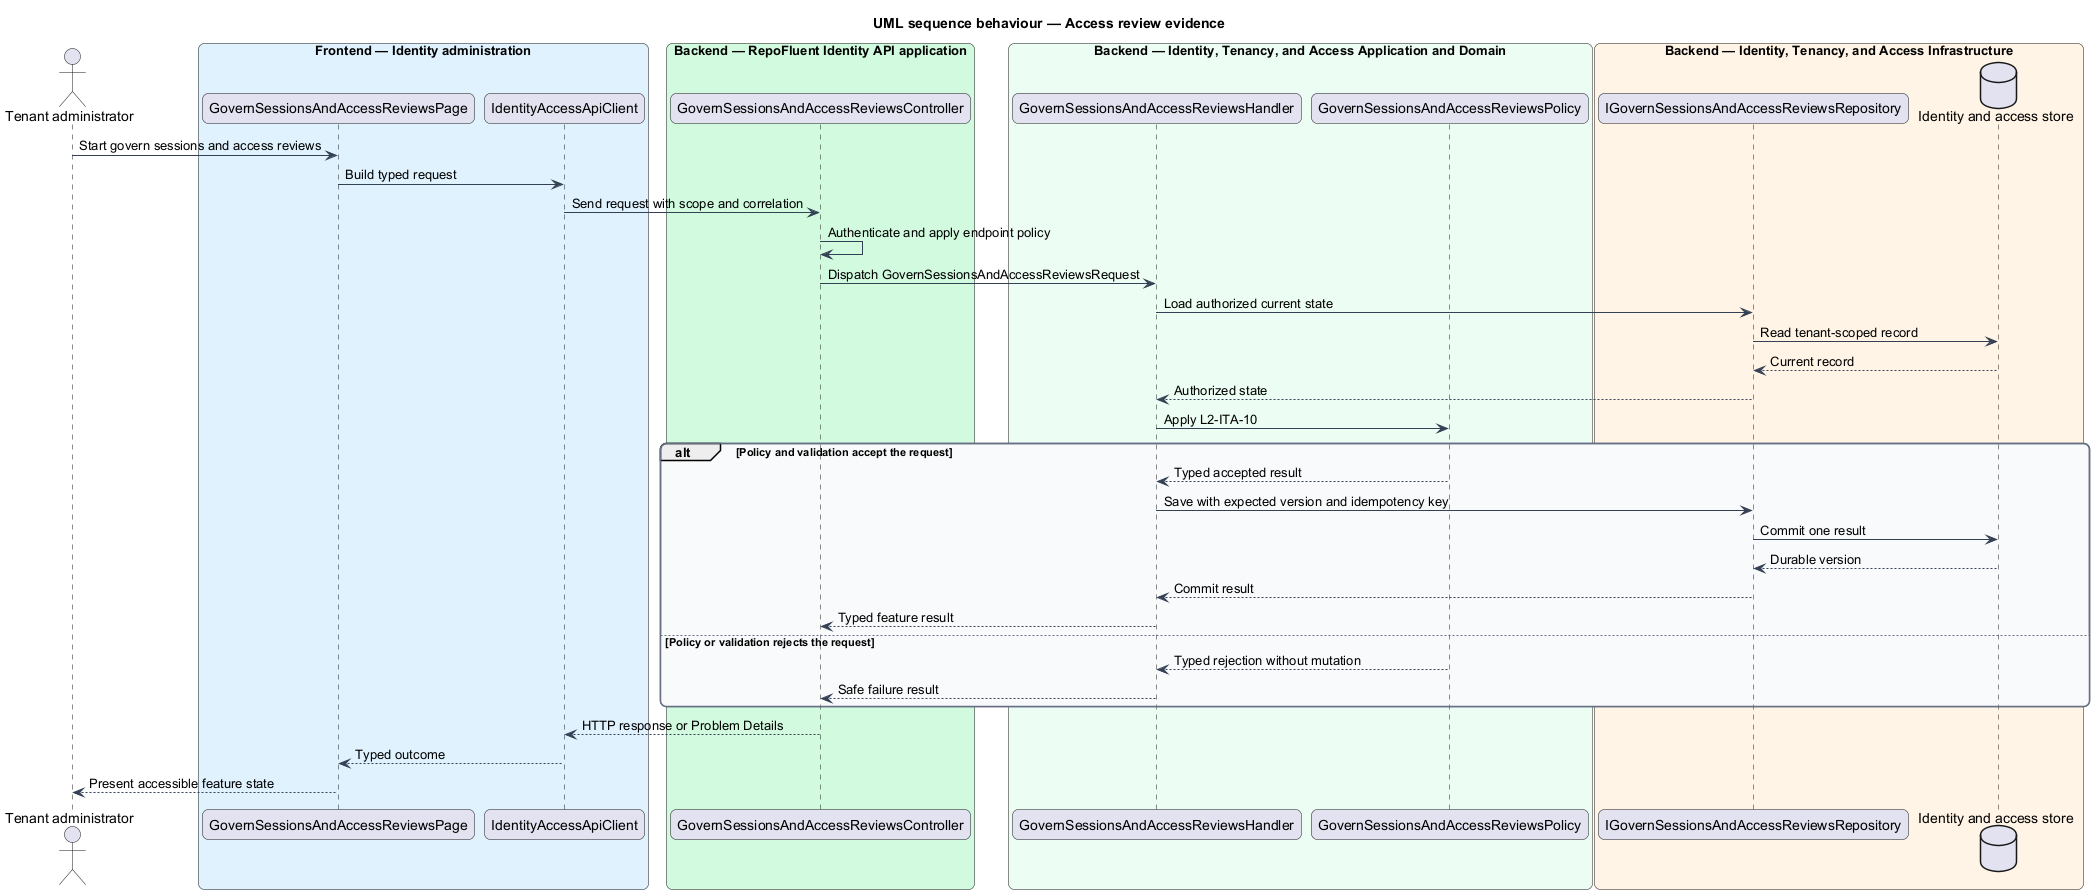

The diagram above was rendered by PlantUML. Its source (embedded in the PNG):
@startuml
title UML sequence behaviour — Access review evidence
skinparam backgroundColor #FFFFFF
skinparam shadowing false
skinparam roundcorner 12
skinparam defaultFontName Arial
skinparam ArrowColor #344054
skinparam rectangle {
  BorderColor #344054
  FontColor #101828
}
skinparam package {
  BorderColor #667085
  FontColor #101828
  BackgroundColor #F9FAFB
}
actor "Tenant administrator" as actor
box "Frontend — Identity administration" #E0F2FE
  participant "GovernSessionsAndAccessReviewsPage" as entry
  participant "IdentityAccessApiClient" as client
end box
box "Backend — RepoFluent Identity API application" #D1FADF
  participant "GovernSessionsAndAccessReviewsController" as controller
end box
box "Backend — Identity, Tenancy, and Access Application and Domain" #ECFDF3
  participant "GovernSessionsAndAccessReviewsHandler" as handler
  participant "GovernSessionsAndAccessReviewsPolicy" as policy
end box
box "Backend — Identity, Tenancy, and Access Infrastructure" #FFF4E5
  participant "IGovernSessionsAndAccessReviewsRepository" as repository
  database "Identity and access store" as store
end box
actor -> entry : Start govern sessions and access reviews
entry -> client : Build typed request
client -> controller : Send request with scope and correlation
controller -> controller : Authenticate and apply endpoint policy
controller -> handler : Dispatch GovernSessionsAndAccessReviewsRequest
handler -> repository : Load authorized current state
repository -> store : Read tenant-scoped record
store --> repository : Current record
repository --> handler : Authorized state
handler -> policy : Apply L2-ITA-10
alt Policy and validation accept the request
  policy --> handler : Typed accepted result
  handler -> repository : Save with expected version and idempotency key
  repository -> store : Commit one result
  store --> repository : Durable version
  repository --> handler : Commit result
  handler --> controller : Typed feature result
else Policy or validation rejects the request
  policy --> handler : Typed rejection without mutation
  handler --> controller : Safe failure result
end
controller --> client : HTTP response or Problem Details
client --> entry : Typed outcome
entry --> actor : Present accessible feature state
@enduml